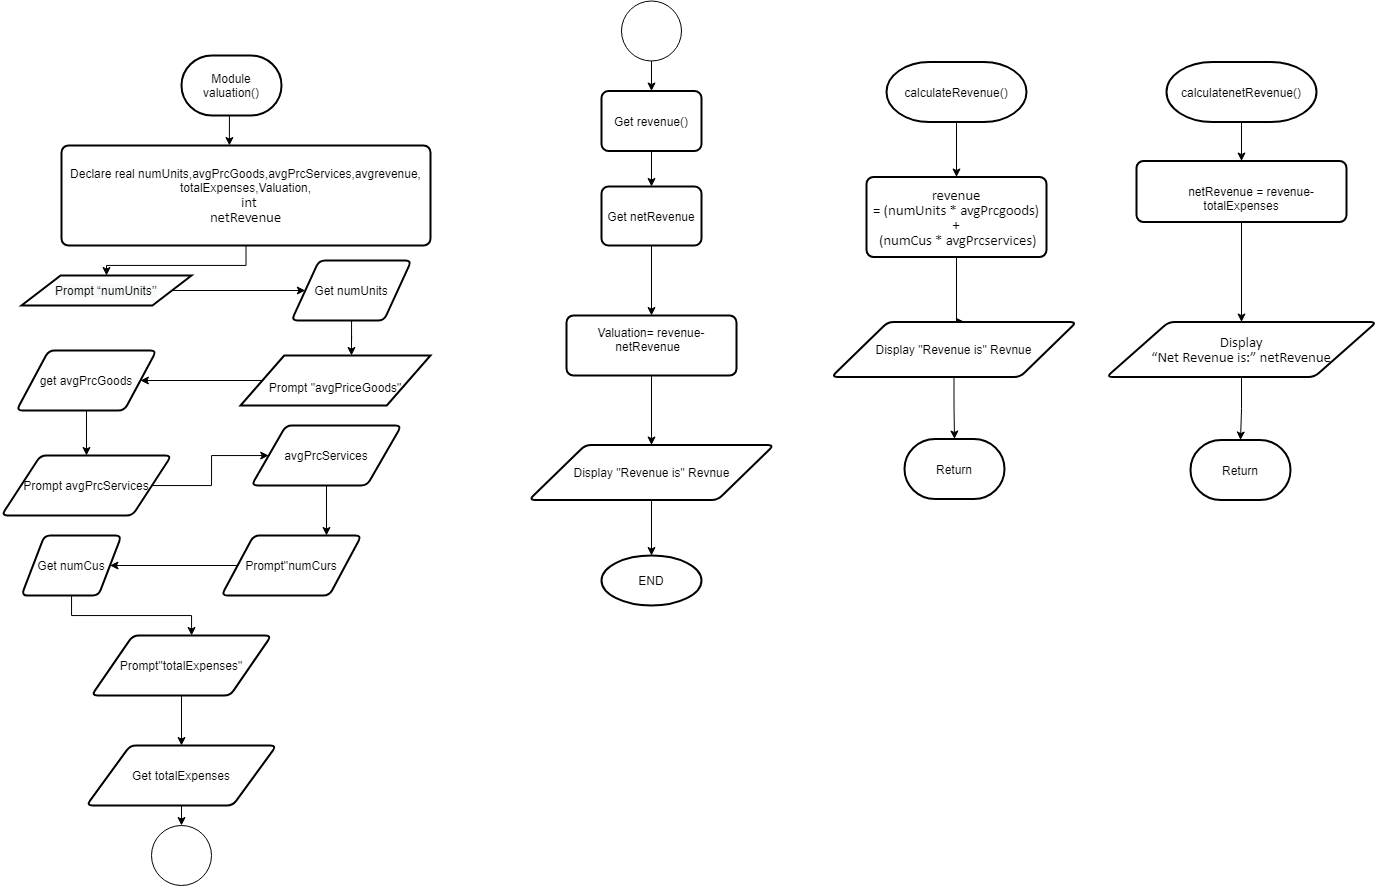

The diagram above was exported from draw.io. Its source (the exported page's mxGraphModel, read from the mxfile embedded in the PNG):
<mxGraphModel dx="2121" dy="567" grid="1" gridSize="10" guides="1" tooltips="1" connect="1" arrows="1" fold="1" page="1" pageScale="1" pageWidth="1100" pageHeight="850" background="none" math="0" shadow="0">
  <root>
    <mxCell id="0" />
    <mxCell id="1" parent="0" />
    <mxCell id="OA_czGWej8KfExtMLxS4-1" value="END" style="strokeWidth=2;html=1;shape=mxgraph.flowchart.start_1;whiteSpace=wrap;" vertex="1" parent="1">
      <mxGeometry x="590" y="570" width="100" height="50" as="geometry" />
    </mxCell>
    <mxCell id="OA_czGWej8KfExtMLxS4-21" style="edgeStyle=orthogonalEdgeStyle;rounded=0;orthogonalLoop=1;jettySize=auto;html=1;exitX=0.5;exitY=1;exitDx=0;exitDy=0;" edge="1" parent="1" source="OA_czGWej8KfExtMLxS4-2" target="OA_czGWej8KfExtMLxS4-4">
      <mxGeometry relative="1" as="geometry" />
    </mxCell>
    <mxCell id="OA_czGWej8KfExtMLxS4-2" value="Declare real numUnits,avgPrcGoods,avgPrcServices,avg&lt;span&gt;revenue, totalExpenses,Valuation,&lt;/span&gt;&lt;br&gt;&lt;span style=&quot;font-size: 11.0pt ; line-height: 107% ; font-family: &amp;#34;calibri&amp;#34; , sans-serif&quot;&gt;&amp;nbsp; int&lt;br&gt;netRevenue&lt;/span&gt;" style="rounded=1;whiteSpace=wrap;html=1;absoluteArcSize=1;arcSize=14;strokeWidth=2;" vertex="1" parent="1">
      <mxGeometry x="50" y="160" width="369" height="100" as="geometry" />
    </mxCell>
    <mxCell id="OA_czGWej8KfExtMLxS4-60" style="edgeStyle=orthogonalEdgeStyle;rounded=0;orthogonalLoop=1;jettySize=auto;html=1;exitX=0.5;exitY=1;exitDx=0;exitDy=0;exitPerimeter=0;entryX=0.455;entryY=0;entryDx=0;entryDy=0;entryPerimeter=0;" edge="1" parent="1" source="OA_czGWej8KfExtMLxS4-3" target="OA_czGWej8KfExtMLxS4-2">
      <mxGeometry relative="1" as="geometry" />
    </mxCell>
    <mxCell id="OA_czGWej8KfExtMLxS4-3" value="Module valuation()" style="strokeWidth=2;html=1;shape=mxgraph.flowchart.terminator;whiteSpace=wrap;" vertex="1" parent="1">
      <mxGeometry x="170" y="70" width="100" height="60" as="geometry" />
    </mxCell>
    <mxCell id="OA_czGWej8KfExtMLxS4-22" style="edgeStyle=orthogonalEdgeStyle;rounded=0;orthogonalLoop=1;jettySize=auto;html=1;exitX=1;exitY=0.5;exitDx=0;exitDy=0;entryX=0;entryY=0.5;entryDx=0;entryDy=0;" edge="1" parent="1" source="OA_czGWej8KfExtMLxS4-4" target="OA_czGWej8KfExtMLxS4-14">
      <mxGeometry relative="1" as="geometry" />
    </mxCell>
    <mxCell id="OA_czGWej8KfExtMLxS4-4" value="&#10;&#10;&lt;span style=&quot;color: rgb(0, 0, 0); font-family: helvetica; font-size: 12px; font-style: normal; font-weight: 400; letter-spacing: normal; text-align: center; text-indent: 0px; text-transform: none; word-spacing: 0px; background-color: rgb(248, 249, 250); display: inline; float: none;&quot;&gt;Prompt “numUnits’’&lt;/span&gt;&#10;&#10;" style="shape=parallelogram;html=1;strokeWidth=2;perimeter=parallelogramPerimeter;whiteSpace=wrap;rounded=1;arcSize=0;size=0.23;" vertex="1" parent="1">
      <mxGeometry x="10" y="290" width="170" height="30" as="geometry" />
    </mxCell>
    <mxCell id="OA_czGWej8KfExtMLxS4-25" style="edgeStyle=orthogonalEdgeStyle;rounded=0;orthogonalLoop=1;jettySize=auto;html=1;exitX=0;exitY=0.5;exitDx=0;exitDy=0;" edge="1" parent="1" source="OA_czGWej8KfExtMLxS4-10" target="OA_czGWej8KfExtMLxS4-16">
      <mxGeometry relative="1" as="geometry" />
    </mxCell>
    <mxCell id="OA_czGWej8KfExtMLxS4-10" value="&lt;br&gt;Prompt &quot;avgPriceGoods&quot;" style="shape=parallelogram;html=1;strokeWidth=2;perimeter=parallelogramPerimeter;whiteSpace=wrap;rounded=1;arcSize=0;size=0.23;" vertex="1" parent="1">
      <mxGeometry x="229" y="370" width="190" height="50" as="geometry" />
    </mxCell>
    <mxCell id="OA_czGWej8KfExtMLxS4-29" style="edgeStyle=orthogonalEdgeStyle;rounded=0;orthogonalLoop=1;jettySize=auto;html=1;entryX=1;entryY=0.5;entryDx=0;entryDy=0;" edge="1" parent="1" source="OA_czGWej8KfExtMLxS4-11" target="OA_czGWej8KfExtMLxS4-18">
      <mxGeometry relative="1" as="geometry" />
    </mxCell>
    <mxCell id="OA_czGWej8KfExtMLxS4-11" value="Prompt&quot;numCurs" style="shape=parallelogram;html=1;strokeWidth=2;perimeter=parallelogramPerimeter;whiteSpace=wrap;rounded=1;arcSize=12;size=0.23;" vertex="1" parent="1">
      <mxGeometry x="210" y="550" width="140" height="60" as="geometry" />
    </mxCell>
    <mxCell id="OA_czGWej8KfExtMLxS4-31" style="edgeStyle=orthogonalEdgeStyle;rounded=0;orthogonalLoop=1;jettySize=auto;html=1;entryX=0.5;entryY=0;entryDx=0;entryDy=0;" edge="1" parent="1" source="OA_czGWej8KfExtMLxS4-12" target="OA_czGWej8KfExtMLxS4-19">
      <mxGeometry relative="1" as="geometry" />
    </mxCell>
    <mxCell id="OA_czGWej8KfExtMLxS4-12" value="Prompt&quot;totalExpenses&quot;" style="shape=parallelogram;html=1;strokeWidth=2;perimeter=parallelogramPerimeter;whiteSpace=wrap;rounded=1;arcSize=12;size=0.23;" vertex="1" parent="1">
      <mxGeometry x="80" y="650" width="180" height="60" as="geometry" />
    </mxCell>
    <mxCell id="OA_czGWej8KfExtMLxS4-24" style="edgeStyle=orthogonalEdgeStyle;rounded=0;orthogonalLoop=1;jettySize=auto;html=1;entryX=0.584;entryY=0;entryDx=0;entryDy=0;entryPerimeter=0;" edge="1" parent="1" source="OA_czGWej8KfExtMLxS4-14" target="OA_czGWej8KfExtMLxS4-10">
      <mxGeometry relative="1" as="geometry" />
    </mxCell>
    <mxCell id="OA_czGWej8KfExtMLxS4-14" value="Get numUnits" style="shape=parallelogram;html=1;strokeWidth=2;perimeter=parallelogramPerimeter;whiteSpace=wrap;rounded=1;arcSize=12;size=0.23;" vertex="1" parent="1">
      <mxGeometry x="280" y="275" width="120" height="60" as="geometry" />
    </mxCell>
    <mxCell id="OA_czGWej8KfExtMLxS4-27" style="edgeStyle=orthogonalEdgeStyle;rounded=0;orthogonalLoop=1;jettySize=auto;html=1;" edge="1" parent="1" source="OA_czGWej8KfExtMLxS4-15" target="OA_czGWej8KfExtMLxS4-17">
      <mxGeometry relative="1" as="geometry" />
    </mxCell>
    <mxCell id="OA_czGWej8KfExtMLxS4-15" value="Prompt avgPrcServices" style="shape=parallelogram;html=1;strokeWidth=2;perimeter=parallelogramPerimeter;whiteSpace=wrap;rounded=1;arcSize=12;size=0.23;" vertex="1" parent="1">
      <mxGeometry x="-10" y="470" width="170" height="60" as="geometry" />
    </mxCell>
    <mxCell id="OA_czGWej8KfExtMLxS4-26" style="edgeStyle=orthogonalEdgeStyle;rounded=0;orthogonalLoop=1;jettySize=auto;html=1;exitX=0.5;exitY=1;exitDx=0;exitDy=0;" edge="1" parent="1" source="OA_czGWej8KfExtMLxS4-16" target="OA_czGWej8KfExtMLxS4-15">
      <mxGeometry relative="1" as="geometry" />
    </mxCell>
    <mxCell id="OA_czGWej8KfExtMLxS4-16" value="get avgPrcGoods" style="shape=parallelogram;html=1;strokeWidth=2;perimeter=parallelogramPerimeter;whiteSpace=wrap;rounded=1;arcSize=12;size=0.23;" vertex="1" parent="1">
      <mxGeometry x="5" y="365" width="140" height="60" as="geometry" />
    </mxCell>
    <mxCell id="OA_czGWej8KfExtMLxS4-28" style="edgeStyle=orthogonalEdgeStyle;rounded=0;orthogonalLoop=1;jettySize=auto;html=1;entryX=0.75;entryY=0;entryDx=0;entryDy=0;" edge="1" parent="1" source="OA_czGWej8KfExtMLxS4-17" target="OA_czGWej8KfExtMLxS4-11">
      <mxGeometry relative="1" as="geometry" />
    </mxCell>
    <mxCell id="OA_czGWej8KfExtMLxS4-17" value="avgPrcServices" style="shape=parallelogram;html=1;strokeWidth=2;perimeter=parallelogramPerimeter;whiteSpace=wrap;rounded=1;arcSize=12;size=0.23;" vertex="1" parent="1">
      <mxGeometry x="240" y="440" width="150" height="60" as="geometry" />
    </mxCell>
    <mxCell id="OA_czGWej8KfExtMLxS4-30" style="edgeStyle=orthogonalEdgeStyle;rounded=0;orthogonalLoop=1;jettySize=auto;html=1;entryX=0.556;entryY=0;entryDx=0;entryDy=0;entryPerimeter=0;" edge="1" parent="1" source="OA_czGWej8KfExtMLxS4-18" target="OA_czGWej8KfExtMLxS4-12">
      <mxGeometry relative="1" as="geometry" />
    </mxCell>
    <mxCell id="OA_czGWej8KfExtMLxS4-18" value="Get numCus" style="shape=parallelogram;html=1;strokeWidth=2;perimeter=parallelogramPerimeter;whiteSpace=wrap;rounded=1;arcSize=12;size=0.23;" vertex="1" parent="1">
      <mxGeometry x="10" y="550" width="100" height="60" as="geometry" />
    </mxCell>
    <mxCell id="OA_czGWej8KfExtMLxS4-57" style="edgeStyle=orthogonalEdgeStyle;rounded=0;orthogonalLoop=1;jettySize=auto;html=1;exitX=0.5;exitY=1;exitDx=0;exitDy=0;entryX=0.5;entryY=0;entryDx=0;entryDy=0;entryPerimeter=0;" edge="1" parent="1" source="OA_czGWej8KfExtMLxS4-19" target="OA_czGWej8KfExtMLxS4-32">
      <mxGeometry relative="1" as="geometry" />
    </mxCell>
    <mxCell id="OA_czGWej8KfExtMLxS4-19" value="Get totalExpenses" style="shape=parallelogram;html=1;strokeWidth=2;perimeter=parallelogramPerimeter;whiteSpace=wrap;rounded=1;arcSize=12;size=0.23;" vertex="1" parent="1">
      <mxGeometry x="75" y="760" width="190" height="60" as="geometry" />
    </mxCell>
    <mxCell id="OA_czGWej8KfExtMLxS4-32" value="" style="verticalLabelPosition=bottom;verticalAlign=top;html=1;shape=mxgraph.flowchart.on-page_reference;" vertex="1" parent="1">
      <mxGeometry x="140" y="840" width="60" height="60" as="geometry" />
    </mxCell>
    <mxCell id="OA_czGWej8KfExtMLxS4-44" style="edgeStyle=orthogonalEdgeStyle;rounded=0;orthogonalLoop=1;jettySize=auto;html=1;" edge="1" parent="1" source="OA_czGWej8KfExtMLxS4-33" target="OA_czGWej8KfExtMLxS4-34">
      <mxGeometry relative="1" as="geometry" />
    </mxCell>
    <mxCell id="OA_czGWej8KfExtMLxS4-33" value="calculateRevenue()" style="strokeWidth=2;html=1;shape=mxgraph.flowchart.terminator;whiteSpace=wrap;" vertex="1" parent="1">
      <mxGeometry x="875" y="76.5" width="140" height="60" as="geometry" />
    </mxCell>
    <mxCell id="OA_czGWej8KfExtMLxS4-45" style="edgeStyle=orthogonalEdgeStyle;rounded=0;orthogonalLoop=1;jettySize=auto;html=1;exitX=0.5;exitY=1;exitDx=0;exitDy=0;entryX=0.544;entryY=0;entryDx=0;entryDy=0;entryPerimeter=0;" edge="1" parent="1" source="OA_czGWej8KfExtMLxS4-34" target="OA_czGWej8KfExtMLxS4-35">
      <mxGeometry relative="1" as="geometry">
        <Array as="points">
          <mxPoint x="945" y="336.5" />
        </Array>
      </mxGeometry>
    </mxCell>
    <mxCell id="OA_czGWej8KfExtMLxS4-34" value="&lt;span style=&quot;font-size: 11.0pt ; line-height: 107% ; font-family: &amp;#34;calibri&amp;#34; , sans-serif&quot;&gt;revenue&lt;br&gt;&lt;/span&gt;&lt;span style=&quot;font-size: 11.0pt ; line-height: 107% ; font-family: &amp;#34;calibri&amp;#34; , sans-serif&quot;&gt;= (&lt;/span&gt;&lt;span style=&quot;font-size: 11.0pt ; line-height: 107% ; font-family: &amp;#34;calibri&amp;#34; , sans-serif&quot;&gt;numUnits * avgPrcgoods)&lt;br&gt;+&lt;br&gt;&amp;nbsp;(numCus * avgPrcservices)&lt;/span&gt;" style="rounded=1;whiteSpace=wrap;html=1;absoluteArcSize=1;arcSize=14;strokeWidth=2;" vertex="1" parent="1">
      <mxGeometry x="855" y="191.5" width="180" height="80" as="geometry" />
    </mxCell>
    <mxCell id="OA_czGWej8KfExtMLxS4-46" style="edgeStyle=orthogonalEdgeStyle;rounded=0;orthogonalLoop=1;jettySize=auto;html=1;exitX=0.5;exitY=1;exitDx=0;exitDy=0;entryX=0.5;entryY=0;entryDx=0;entryDy=0;entryPerimeter=0;" edge="1" parent="1" source="OA_czGWej8KfExtMLxS4-35" target="OA_czGWej8KfExtMLxS4-36">
      <mxGeometry relative="1" as="geometry" />
    </mxCell>
    <mxCell id="OA_czGWej8KfExtMLxS4-35" value="Display &quot;Revenue is&quot; Revnue" style="shape=parallelogram;html=1;strokeWidth=2;perimeter=parallelogramPerimeter;whiteSpace=wrap;rounded=1;arcSize=12;size=0.23;" vertex="1" parent="1">
      <mxGeometry x="820" y="336.5" width="245" height="55" as="geometry" />
    </mxCell>
    <mxCell id="OA_czGWej8KfExtMLxS4-36" value="Return" style="strokeWidth=2;html=1;shape=mxgraph.flowchart.terminator;whiteSpace=wrap;" vertex="1" parent="1">
      <mxGeometry x="893" y="453.5" width="100" height="60" as="geometry" />
    </mxCell>
    <mxCell id="OA_czGWej8KfExtMLxS4-41" style="edgeStyle=orthogonalEdgeStyle;rounded=0;orthogonalLoop=1;jettySize=auto;html=1;exitX=0.5;exitY=1;exitDx=0;exitDy=0;exitPerimeter=0;entryX=0.5;entryY=0;entryDx=0;entryDy=0;" edge="1" parent="1" source="OA_czGWej8KfExtMLxS4-37" target="OA_czGWej8KfExtMLxS4-38">
      <mxGeometry relative="1" as="geometry" />
    </mxCell>
    <mxCell id="OA_czGWej8KfExtMLxS4-37" value="calculatenetRevenue()" style="strokeWidth=2;html=1;shape=mxgraph.flowchart.terminator;whiteSpace=wrap;" vertex="1" parent="1">
      <mxGeometry x="1155" y="76.5" width="150" height="60" as="geometry" />
    </mxCell>
    <mxCell id="OA_czGWej8KfExtMLxS4-42" style="edgeStyle=orthogonalEdgeStyle;rounded=0;orthogonalLoop=1;jettySize=auto;html=1;" edge="1" parent="1" source="OA_czGWej8KfExtMLxS4-38" target="OA_czGWej8KfExtMLxS4-39">
      <mxGeometry relative="1" as="geometry" />
    </mxCell>
    <mxCell id="OA_czGWej8KfExtMLxS4-38" value="&lt;br&gt;&lt;p class=&quot;MsoNormal&quot;&gt;&amp;nbsp;&amp;nbsp;&amp;nbsp;&amp;nbsp;&amp;nbsp; netRevenue = revenue-totalExpenses&lt;/p&gt;" style="rounded=1;whiteSpace=wrap;html=1;absoluteArcSize=1;arcSize=14;strokeWidth=2;" vertex="1" parent="1">
      <mxGeometry x="1125" y="175.5" width="210" height="61" as="geometry" />
    </mxCell>
    <mxCell id="OA_czGWej8KfExtMLxS4-43" style="edgeStyle=orthogonalEdgeStyle;rounded=0;orthogonalLoop=1;jettySize=auto;html=1;exitX=0.5;exitY=1;exitDx=0;exitDy=0;entryX=0.5;entryY=0;entryDx=0;entryDy=0;entryPerimeter=0;" edge="1" parent="1" source="OA_czGWej8KfExtMLxS4-39" target="OA_czGWej8KfExtMLxS4-40">
      <mxGeometry relative="1" as="geometry" />
    </mxCell>
    <mxCell id="OA_czGWej8KfExtMLxS4-39" value="&lt;span style=&quot;font-size: 11.0pt ; line-height: 107% ; font-family: &amp;#34;calibri&amp;#34; , sans-serif&quot;&gt;Display&lt;br/&gt;“Net Revenue is:” netRevenue&lt;/span&gt;" style="shape=parallelogram;html=1;strokeWidth=2;perimeter=parallelogramPerimeter;whiteSpace=wrap;rounded=1;arcSize=12;size=0.23;" vertex="1" parent="1">
      <mxGeometry x="1095" y="336.5" width="270" height="55" as="geometry" />
    </mxCell>
    <mxCell id="OA_czGWej8KfExtMLxS4-40" value="Return" style="strokeWidth=2;html=1;shape=mxgraph.flowchart.terminator;whiteSpace=wrap;" vertex="1" parent="1">
      <mxGeometry x="1179" y="454.5" width="100" height="60" as="geometry" />
    </mxCell>
    <mxCell id="OA_czGWej8KfExtMLxS4-54" style="edgeStyle=orthogonalEdgeStyle;rounded=0;orthogonalLoop=1;jettySize=auto;html=1;entryX=0.5;entryY=0;entryDx=0;entryDy=0;" edge="1" parent="1" target="OA_czGWej8KfExtMLxS4-53">
      <mxGeometry relative="1" as="geometry">
        <mxPoint x="640.0344827586209" y="75.5" as="sourcePoint" />
      </mxGeometry>
    </mxCell>
    <mxCell id="OA_czGWej8KfExtMLxS4-64" style="edgeStyle=orthogonalEdgeStyle;rounded=0;orthogonalLoop=1;jettySize=auto;html=1;entryX=0.5;entryY=0;entryDx=0;entryDy=0;" edge="1" parent="1" source="OA_czGWej8KfExtMLxS4-52" target="OA_czGWej8KfExtMLxS4-62">
      <mxGeometry relative="1" as="geometry" />
    </mxCell>
    <mxCell id="OA_czGWej8KfExtMLxS4-52" value="Get netRevenue" style="rounded=1;whiteSpace=wrap;html=1;absoluteArcSize=1;arcSize=14;strokeWidth=2;" vertex="1" parent="1">
      <mxGeometry x="590" y="201" width="100" height="59" as="geometry" />
    </mxCell>
    <mxCell id="OA_czGWej8KfExtMLxS4-58" style="edgeStyle=orthogonalEdgeStyle;rounded=0;orthogonalLoop=1;jettySize=auto;html=1;exitX=0.5;exitY=1;exitDx=0;exitDy=0;entryX=0.5;entryY=0;entryDx=0;entryDy=0;" edge="1" parent="1" source="OA_czGWej8KfExtMLxS4-53" target="OA_czGWej8KfExtMLxS4-52">
      <mxGeometry relative="1" as="geometry" />
    </mxCell>
    <mxCell id="OA_czGWej8KfExtMLxS4-53" value="Get revenue()" style="rounded=1;whiteSpace=wrap;html=1;absoluteArcSize=1;arcSize=14;strokeWidth=2;" vertex="1" parent="1">
      <mxGeometry x="590" y="105.5" width="100" height="60" as="geometry" />
    </mxCell>
    <mxCell id="OA_czGWej8KfExtMLxS4-56" value="" style="verticalLabelPosition=bottom;verticalAlign=top;html=1;shape=mxgraph.flowchart.on-page_reference;" vertex="1" parent="1">
      <mxGeometry x="610" y="15.5" width="60" height="60" as="geometry" />
    </mxCell>
    <mxCell id="OA_czGWej8KfExtMLxS4-65" style="edgeStyle=orthogonalEdgeStyle;rounded=0;orthogonalLoop=1;jettySize=auto;html=1;entryX=0.5;entryY=0;entryDx=0;entryDy=0;" edge="1" parent="1" source="OA_czGWej8KfExtMLxS4-62" target="OA_czGWej8KfExtMLxS4-63">
      <mxGeometry relative="1" as="geometry" />
    </mxCell>
    <mxCell id="OA_czGWej8KfExtMLxS4-62" value="&lt;span&gt;Valuation= revenue-netRevenue&lt;/span&gt;&lt;span&gt;&amp;nbsp;&amp;nbsp;&lt;/span&gt;&lt;p class=&quot;MsoNormal&quot;&gt;&lt;/p&gt;" style="rounded=1;whiteSpace=wrap;html=1;absoluteArcSize=1;arcSize=14;strokeWidth=2;" vertex="1" parent="1">
      <mxGeometry x="555" y="330" width="170" height="60" as="geometry" />
    </mxCell>
    <mxCell id="OA_czGWej8KfExtMLxS4-66" style="edgeStyle=orthogonalEdgeStyle;rounded=0;orthogonalLoop=1;jettySize=auto;html=1;entryX=0.5;entryY=0;entryDx=0;entryDy=0;entryPerimeter=0;" edge="1" parent="1" source="OA_czGWej8KfExtMLxS4-63" target="OA_czGWej8KfExtMLxS4-1">
      <mxGeometry relative="1" as="geometry" />
    </mxCell>
    <mxCell id="OA_czGWej8KfExtMLxS4-63" value="Display &quot;Revenue is&quot; Revnue" style="shape=parallelogram;html=1;strokeWidth=2;perimeter=parallelogramPerimeter;whiteSpace=wrap;rounded=1;arcSize=12;size=0.23;" vertex="1" parent="1">
      <mxGeometry x="517.5" y="459.5" width="245" height="55" as="geometry" />
    </mxCell>
  </root>
</mxGraphModel>